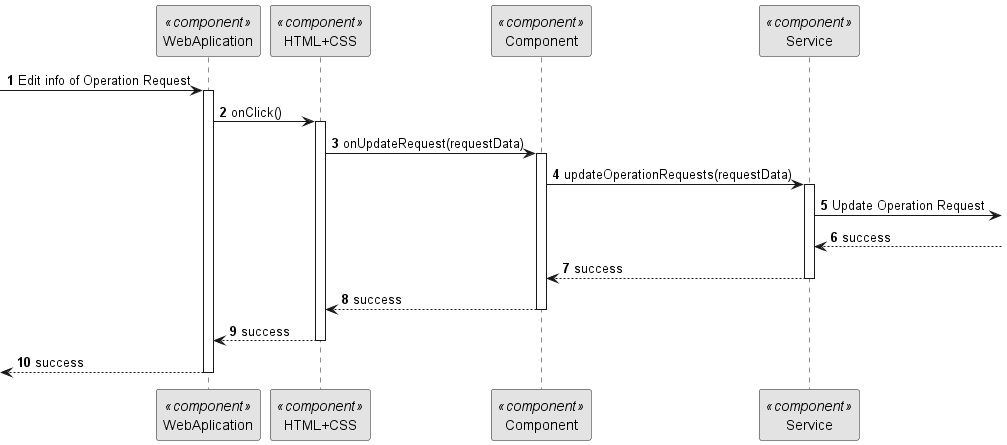

The diagram above was rendered by PlantUML. Its source (embedded in the PNG):
@startuml 5.1.4
skinparam monochrome true
skinparam packageStyle rectangle
skinparam shadowing false

autonumber

participant "WebAplication" as FE <<component>>
participant "HTML+CSS" as HT <<component>>
participant "Component" as CM <<component>>
participant "Service" as SERV <<component>>



-> FE : Edit info of Operation Request
activate FE

 FE -> HT : onClick()
 activate HT

 HT -> CM : onUpdateRequest(requestData)
activate CM
CM -> SERV : updateOperationRequests(requestData)
activate SERV
SERV ->: Update Operation Request


SERV <-- : success

SERV --> CM : success

deactivate SERV
CM --> HT: success

deactivate CM

HT --> FE : success
deactivate HT

<-- FE : success


deactivate FE




@enduml